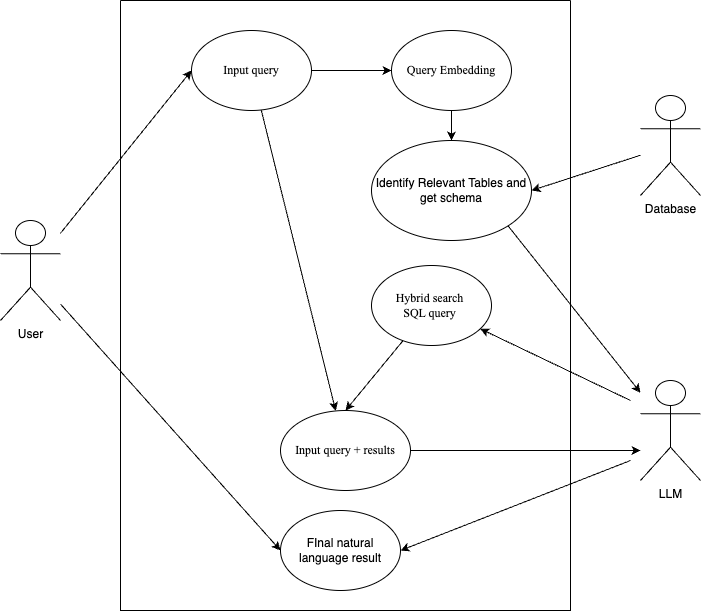

The diagram above was exported from draw.io. Its source (the exported page's mxGraphModel, read from the mxfile embedded in the PNG):
<mxGraphModel dx="1193" dy="1968" grid="1" gridSize="10" guides="1" tooltips="1" connect="1" arrows="1" fold="1" page="1" pageScale="1" pageWidth="827" pageHeight="1169" math="0" shadow="0">
  <root>
    <object label="" User="" id="0">
      <mxCell />
    </object>
    <mxCell id="1" parent="0" />
    <mxCell id="s5zowpCLZDKgHoUoP72i-1" value="" style="swimlane;startSize=0;" vertex="1" parent="1">
      <mxGeometry x="180" y="-250" width="450" height="610" as="geometry" />
    </mxCell>
    <mxCell id="s5zowpCLZDKgHoUoP72i-26" style="edgeStyle=orthogonalEdgeStyle;rounded=0;orthogonalLoop=1;jettySize=auto;html=1;entryX=0;entryY=0.5;entryDx=0;entryDy=0;" edge="1" parent="s5zowpCLZDKgHoUoP72i-1" source="s5zowpCLZDKgHoUoP72i-2" target="s5zowpCLZDKgHoUoP72i-13">
      <mxGeometry relative="1" as="geometry" />
    </mxCell>
    <mxCell id="s5zowpCLZDKgHoUoP72i-34" style="rounded=0;orthogonalLoop=1;jettySize=auto;html=1;" edge="1" parent="s5zowpCLZDKgHoUoP72i-1" source="s5zowpCLZDKgHoUoP72i-2" target="s5zowpCLZDKgHoUoP72i-33">
      <mxGeometry relative="1" as="geometry" />
    </mxCell>
    <mxCell id="s5zowpCLZDKgHoUoP72i-2" value="&lt;font face=&quot;Times New Roman&quot;&gt;Input query&lt;/font&gt;" style="ellipse;whiteSpace=wrap;html=1;" vertex="1" parent="s5zowpCLZDKgHoUoP72i-1">
      <mxGeometry x="71" y="30" width="120" height="80" as="geometry" />
    </mxCell>
    <mxCell id="s5zowpCLZDKgHoUoP72i-6" value="Identify Relevant Tables and get schema" style="ellipse;whiteSpace=wrap;html=1;" vertex="1" parent="s5zowpCLZDKgHoUoP72i-1">
      <mxGeometry x="251" y="140" width="160" height="100" as="geometry" />
    </mxCell>
    <mxCell id="s5zowpCLZDKgHoUoP72i-27" value="" style="edgeStyle=orthogonalEdgeStyle;rounded=0;orthogonalLoop=1;jettySize=auto;html=1;" edge="1" parent="s5zowpCLZDKgHoUoP72i-1" source="s5zowpCLZDKgHoUoP72i-13" target="s5zowpCLZDKgHoUoP72i-6">
      <mxGeometry relative="1" as="geometry" />
    </mxCell>
    <mxCell id="s5zowpCLZDKgHoUoP72i-13" value="&lt;font face=&quot;Times New Roman&quot;&gt;Query Embedding&lt;/font&gt;" style="ellipse;whiteSpace=wrap;html=1;" vertex="1" parent="s5zowpCLZDKgHoUoP72i-1">
      <mxGeometry x="271" y="30" width="120" height="80" as="geometry" />
    </mxCell>
    <mxCell id="s5zowpCLZDKgHoUoP72i-35" style="rounded=0;orthogonalLoop=1;jettySize=auto;html=1;entryX=0.5;entryY=0;entryDx=0;entryDy=0;" edge="1" parent="s5zowpCLZDKgHoUoP72i-1" source="s5zowpCLZDKgHoUoP72i-23" target="s5zowpCLZDKgHoUoP72i-33">
      <mxGeometry relative="1" as="geometry" />
    </mxCell>
    <mxCell id="s5zowpCLZDKgHoUoP72i-23" value="&lt;font face=&quot;Times New Roman&quot;&gt;Hybrid search&amp;nbsp;&lt;/font&gt;&lt;div&gt;&lt;font face=&quot;Times New Roman&quot;&gt;SQL query&amp;nbsp;&lt;/font&gt;&lt;/div&gt;" style="ellipse;whiteSpace=wrap;html=1;" vertex="1" parent="s5zowpCLZDKgHoUoP72i-1">
      <mxGeometry x="251" y="265" width="120" height="80" as="geometry" />
    </mxCell>
    <mxCell id="s5zowpCLZDKgHoUoP72i-33" value="&lt;font face=&quot;Times New Roman&quot;&gt;Input query + results&lt;/font&gt;" style="ellipse;whiteSpace=wrap;html=1;" vertex="1" parent="s5zowpCLZDKgHoUoP72i-1">
      <mxGeometry x="160" y="410" width="130" height="80" as="geometry" />
    </mxCell>
    <mxCell id="s5zowpCLZDKgHoUoP72i-36" value="FInal natural language result" style="ellipse;whiteSpace=wrap;html=1;" vertex="1" parent="s5zowpCLZDKgHoUoP72i-1">
      <mxGeometry x="160" y="510" width="120" height="80" as="geometry" />
    </mxCell>
    <mxCell id="s5zowpCLZDKgHoUoP72i-12" style="rounded=0;orthogonalLoop=1;jettySize=auto;html=1;entryX=0;entryY=0.5;entryDx=0;entryDy=0;" edge="1" parent="1" source="s5zowpCLZDKgHoUoP72i-4" target="s5zowpCLZDKgHoUoP72i-2">
      <mxGeometry relative="1" as="geometry" />
    </mxCell>
    <mxCell id="s5zowpCLZDKgHoUoP72i-39" style="rounded=0;orthogonalLoop=1;jettySize=auto;html=1;entryX=0;entryY=0.5;entryDx=0;entryDy=0;" edge="1" parent="1" source="s5zowpCLZDKgHoUoP72i-4" target="s5zowpCLZDKgHoUoP72i-36">
      <mxGeometry relative="1" as="geometry" />
    </mxCell>
    <mxCell id="s5zowpCLZDKgHoUoP72i-4" value="User" style="shape=umlActor;verticalLabelPosition=bottom;verticalAlign=top;html=1;outlineConnect=0;" vertex="1" parent="1">
      <mxGeometry x="60" y="-30" width="60" height="100" as="geometry" />
    </mxCell>
    <mxCell id="s5zowpCLZDKgHoUoP72i-11" style="rounded=0;orthogonalLoop=1;jettySize=auto;html=1;entryX=1;entryY=0.5;entryDx=0;entryDy=0;" edge="1" parent="1" source="s5zowpCLZDKgHoUoP72i-10" target="s5zowpCLZDKgHoUoP72i-6">
      <mxGeometry relative="1" as="geometry">
        <mxPoint x="570" y="-105" as="targetPoint" />
      </mxGeometry>
    </mxCell>
    <mxCell id="s5zowpCLZDKgHoUoP72i-10" value="Database" style="shape=umlActor;verticalLabelPosition=bottom;verticalAlign=top;html=1;outlineConnect=0;" vertex="1" parent="1">
      <mxGeometry x="700" y="-155" width="60" height="100" as="geometry" />
    </mxCell>
    <mxCell id="s5zowpCLZDKgHoUoP72i-24" style="rounded=0;orthogonalLoop=1;jettySize=auto;html=1;" edge="1" parent="1" target="s5zowpCLZDKgHoUoP72i-23">
      <mxGeometry relative="1" as="geometry">
        <mxPoint x="690" y="150" as="sourcePoint" />
      </mxGeometry>
    </mxCell>
    <mxCell id="s5zowpCLZDKgHoUoP72i-38" style="rounded=0;orthogonalLoop=1;jettySize=auto;html=1;entryX=1;entryY=0.5;entryDx=0;entryDy=0;" edge="1" parent="1" target="s5zowpCLZDKgHoUoP72i-36">
      <mxGeometry relative="1" as="geometry">
        <mxPoint x="690" y="210" as="sourcePoint" />
      </mxGeometry>
    </mxCell>
    <mxCell id="s5zowpCLZDKgHoUoP72i-19" value="LLM" style="shape=umlActor;verticalLabelPosition=bottom;verticalAlign=top;html=1;outlineConnect=0;" vertex="1" parent="1">
      <mxGeometry x="700" y="130" width="60" height="100" as="geometry" />
    </mxCell>
    <mxCell id="s5zowpCLZDKgHoUoP72i-20" style="rounded=0;orthogonalLoop=1;jettySize=auto;html=1;exitX=1;exitY=1;exitDx=0;exitDy=0;" edge="1" parent="1" source="s5zowpCLZDKgHoUoP72i-6" target="s5zowpCLZDKgHoUoP72i-19">
      <mxGeometry relative="1" as="geometry">
        <mxPoint x="569.3848069337528" y="137.03775839214472" as="sourcePoint" />
      </mxGeometry>
    </mxCell>
    <mxCell id="s5zowpCLZDKgHoUoP72i-37" style="rounded=0;orthogonalLoop=1;jettySize=auto;html=1;" edge="1" parent="1" source="s5zowpCLZDKgHoUoP72i-33">
      <mxGeometry relative="1" as="geometry">
        <mxPoint x="700" y="200" as="targetPoint" />
      </mxGeometry>
    </mxCell>
  </root>
</mxGraphModel>